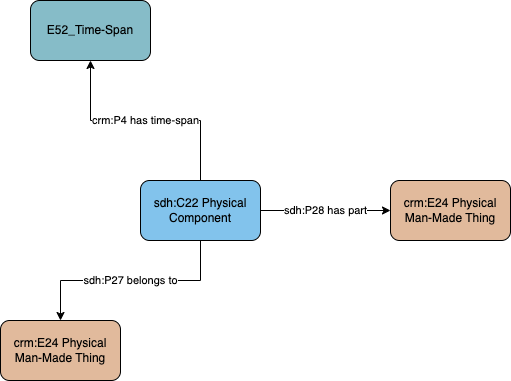

The diagram above was exported from draw.io. Its source (the exported page's mxGraphModel, read from the mxfile embedded in the PNG):
<mxGraphModel dx="994" dy="514" grid="1" gridSize="10" guides="1" tooltips="1" connect="1" arrows="1" fold="1" page="1" pageScale="1" pageWidth="1169" pageHeight="827" math="0" shadow="0">
  <root>
    <mxCell id="0" />
    <mxCell id="1" parent="0" />
    <mxCell id="oq11acSqCbws8IUcA6E1-2" value="sdh:P27 belongs to" style="edgeStyle=orthogonalEdgeStyle;rounded=0;orthogonalLoop=1;jettySize=auto;html=1;exitX=0.5;exitY=1;exitDx=0;exitDy=0;" edge="1" parent="1" source="ARIxWimRoLwz2-S7fzgi-1" target="oq11acSqCbws8IUcA6E1-1">
      <mxGeometry relative="1" as="geometry" />
    </mxCell>
    <mxCell id="oq11acSqCbws8IUcA6E1-5" value="sdh:P28 has part" style="edgeStyle=orthogonalEdgeStyle;rounded=0;orthogonalLoop=1;jettySize=auto;html=1;" edge="1" parent="1" source="ARIxWimRoLwz2-S7fzgi-1" target="oq11acSqCbws8IUcA6E1-4">
      <mxGeometry relative="1" as="geometry" />
    </mxCell>
    <mxCell id="ARIxWimRoLwz2-S7fzgi-1" value="sdh:C22 Physical Component" style="rounded=1;whiteSpace=wrap;html=1;fillColor=#82c3ec" vertex="1" parent="1">
      <mxGeometry x="520" y="330" width="120" height="60" as="geometry" />
    </mxCell>
    <mxCell id="oq11acSqCbws8IUcA6E1-1" value="crm:E24 Physical Man-Made Thing" style="rounded=1;whiteSpace=wrap;html=1;fillColor=#e1ba9c" vertex="1" parent="1">
      <mxGeometry x="380" y="470" width="120" height="60" as="geometry" />
    </mxCell>
    <mxCell id="oq11acSqCbws8IUcA6E1-4" value="crm:E24 Physical Man-Made Thing" style="rounded=1;whiteSpace=wrap;html=1;fillColor=#e1ba9c" vertex="1" parent="1">
      <mxGeometry x="770" y="330" width="120" height="60" as="geometry" />
    </mxCell>
    <mxCell id="F6R12qZor4IqqjxCUlxu-1" value="crm:P4 has time-span" style="edgeStyle=orthogonalEdgeStyle;rounded=0;orthogonalLoop=1;jettySize=auto;html=1;exitX=0.5;exitY=0;exitDx=0;exitDy=0;" edge="1" parent="1" target="F6R12qZor4IqqjxCUlxu-2" source="ARIxWimRoLwz2-S7fzgi-1">
      <mxGeometry relative="1" as="geometry">
        <mxPoint x="500" y="340" as="sourcePoint" />
      </mxGeometry>
    </mxCell>
    <mxCell id="F6R12qZor4IqqjxCUlxu-2" value="E52_Time-Span" style="rounded=1;whiteSpace=wrap;html=1;fillColor=#86bcc8" vertex="1" parent="1">
      <mxGeometry x="410" y="150" width="120" height="60" as="geometry" />
    </mxCell>
  </root>
</mxGraphModel>